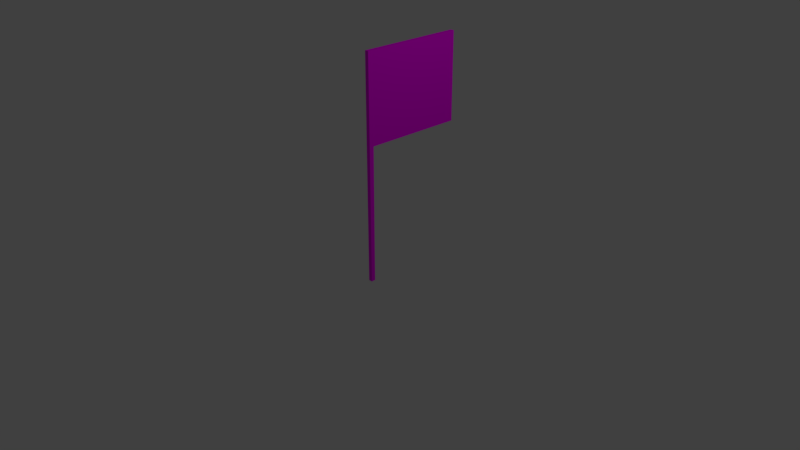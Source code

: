 # Source: flag.blend  (saved by Blender 2.79.0; exported with 4.5.12 LTS)
import bpy
from mathutils import Matrix  # noqa: F401  (used for matrix-valued properties, if any)

bpy.ops.wm.read_factory_settings(use_empty=True)
scene = bpy.context.scene
scene.name = 'Scene'

# ---- collections
col_collection_1 = bpy.data.collections.new('Collection 1'); scene.collection.children.link(col_collection_1)

# ---- images (referenced by path relative to the original .blend; pixels are not part of the script)
import os
ASSET_DIR = os.environ.get("B2B_ASSET_DIR", "")  # directory of the original .blend (textures are referenced by path, not embedded)
HERE = os.path.dirname(os.path.abspath(__file__))  # packed textures are extracted next to this script under _unpacked/

def load_image(name, relpath, width, height, colorspace="sRGB"):
    """Load a texture the original file referenced (path relative to the .blend, or extracted next to this script)."""
    p = next((c for c in (os.path.join(HERE, relpath), os.path.join(ASSET_DIR, relpath)) if relpath and os.path.exists(c)), "")
    if p:
        img = bpy.data.images.load(p, check_existing=True)
        img.name = name
    else:  # same state as the original file: an image datablock whose file is absent (Cycles renders it pink)
        img = bpy.data.images.new(name, width, height)
        img.source = "FILE"
        img.filepath = "//" + (relpath or name)
    img.colorspace_settings.name = colorspace
    return img
img_vasqueflaguv_png = load_image('vasqueflaguv.png', 'vasqueflaguv.png', 1024, 1024, 'sRGB')

# ---- materials (node trees are filled in below, after node groups)
mat_spain_001 = bpy.data.materials.new('Spain.001')
mat_spain_001.alpha_threshold = 0.0
mat_spain_001.diffuse_color = (0.64, 0.64, 0.64, 1.0)
mat_spain_001.specular_color = (0.5, 0.5, 0.5)
mat_spain_001.roughness = 0.5
mat_spain_001.specular_intensity = 1.0

# ---- material node trees
mat_spain_001.use_nodes = True; mat_spain_001.node_tree.nodes.clear()
_N = mat_spain_001.node_tree.nodes; _L = mat_spain_001.node_tree.links
n0 = _N.new('ShaderNodeOutputMaterial'); n0.name = 'Material Output'; n0.location = (300, 300)
n1 = _N.new('ShaderNodeBsdfDiffuse'); n1.name = 'Diffuse BSDF'; n1.location = (10, 300)
n2 = _N.new('ShaderNodeTexImage'); n2.name = 'Image Texture'; n2.location = (-218, 365)
n2.width = 140
n2.image = img_vasqueflaguv_png
_L.new(n1.outputs[0], n0.inputs[0])
_L.new(n2.outputs[0], n1.inputs[0])
n0.is_active_output = True

# ---- world
world_world = bpy.data.worlds.new('World'); scene.world = world_world
world_world.color = (0.05088, 0.05088, 0.05088)
world_world.use_sun_shadow = False
world_world.sun_shadow_jitter_overblur = 0.0
world_world.cycles.sampling_method = 'MANUAL'

# ---- cameras
cam_camera = bpy.data.cameras.new('Camera')
cam_camera.clip_end = 100.0
cam_camera.lens = 35.0
cam_camera.sensor_width = 32.0
cam_camera.sensor_height = 18.0
cam_camera.ortho_scale = 7.314
cam_camera.dof.focus_distance = 0.0

# ---- lights
light_lamp = bpy.data.lights.new('Lamp', 'POINT')
light_lamp.transmission_factor = 0.0
light_lamp.cutoff_distance = 30.0
light_lamp.energy = 100.0
light_lamp.shadow_buffer_clip_start = 1.001
light_lamp.shadow_soft_size = 0.1
light_lamp.shadow_maximum_resolution = 0.006
light_lamp.use_absolute_resolution = True

# ---- meshes
me_cube_cube_001 = bpy.data.meshes.new('Cube_Cube.001')
me_cube_cube_001.from_pydata([(-0.4524, 33.98, 1.229), (-0.4524, 67.53, 1.229), (-0.4524, 67.53, -0.7708), (-0.4524, 33.98, -0.7708), (1.548, 67.53, -0.7708), (1.548, 67.53, -0.7708), (-0.4524, 67.53, -0.7708), (1.548, 33.98, -0.7708), (1.548, 67.53, 1.229), (1.548, 33.98, 1.229), (-0.4524, -0.2891, -0.7708), (1.548, -0.2891, -0.7708), (1.548, -0.2891, 1.229), (-0.4524, -0.2891, 1.229), (1.548, 67.53, -0.7708), (-0.4524, 67.53, -0.7708), (-0.4524, 33.98, -0.7708), (1.548, -0.2891, -0.7708), (1.548, 33.98, -0.7708), (-0.4524, -0.2891, -0.7708), (1.548, 33.98, -0.7708), (1.548, -0.2891, -0.7708), (1.548, -0.2891, -0.7708), (1.548, 41.1, -1.061), (-0.4524, 33.98, -0.7708), (-0.4524, -0.2891, -0.7708), (-0.4524, 41.1, -1.061), (-0.4524, 41.1, -48.12), (1.548, 41.1, -48.12), (-0.4524, -0.2891, -0.7708), (1.548, 67.53, -1.061), (-0.4524, 67.53, -1.061), (-0.4524, 67.53, -48.12), (1.548, 67.53, -48.12)], [], [(0, 1, 2, 3), (2, 4, 5, 6), (7, 4, 8, 9), (9, 8, 1, 0), (10, 11, 12, 13), (4, 2, 1, 8), (6, 5, 14, 15), (3, 2, 6, 16), (7, 11, 17, 18), (11, 10, 19, 17), (20, 21, 22, 23), (16, 6, 15, 24), (18, 17, 21, 20), (17, 19, 25, 21), (23, 26, 27, 28), (21, 25, 29, 22), (15, 14, 30, 31), (24, 15, 31, 26), (25, 24, 26, 29), (29, 26, 23, 22), (5, 18, 20, 14), (19, 16, 24, 25), (14, 20, 23, 30), (4, 7, 18, 5), (10, 3, 16, 19), (12, 9, 0, 13), (11, 7, 9, 12), (13, 0, 3, 10), (27, 32, 33, 28), (30, 23, 28, 33), (31, 30, 33, 32), (26, 31, 32, 27)])
me_cube_cube_001.polygons.foreach_set('use_smooth', [True] * 32)
_k = set([(0, 1), (0, 13), (1, 2), (1, 8), (2, 3), (2, 4), (3, 10), (4, 7), (4, 8), (7, 11), (8, 9), (9, 12), (10, 11), (10, 13), (11, 12), (12, 13), (14, 15), (14, 20), (14, 30), (15, 24), (15, 31), (20, 21), (21, 22), (22, 23), (22, 29), (23, 26), (23, 28), (24, 25), (25, 29), (26, 27), (26, 29), (27, 28), (27, 32), (28, 33), (30, 33), (31, 32), (32, 33)])
me_cube_cube_001.attributes.new('sharp_edge', 'BOOLEAN', 'EDGE').data.foreach_set('value', [ (min(e.vertices), max(e.vertices)) in _k for e in me_cube_cube_001.edges])
_uv = me_cube_cube_001.uv_layers.new(name='UVMap')
_uv.uv.foreach_set('vector', [0.9611, 0.3287, 0.9611, 0.0, 0.9805, 0.0, 0.9805, 0.3287, 0.0, 0.0, 0.0, 0.0, 0.0, 0.0, 0.0, 0.0, 0.9416, 0.3357, 0.9416, 0.6643, 0.9221, 0.6643, 0.9221, 0.3357, 0.9611, 0.3357, 0.9611, 0.6643, 0.9416, 0.6643, 0.9416, 0.3357, 0.07789, 0.6839, 0.05842, 0.6839, 0.05842, 0.6643, 0.07789, 0.6643, 0.05842, 0.6839, 0.03895, 0.6839, 0.03895, 0.6643, 0.05842, 0.6643, 0.0, 0.0, 0.0, 0.0, 0.0, 0.0, 0.0, 0.0, 0.0, 0.0, 0.0, 0.0, 0.0, 0.0, 0.0, 0.0, 0.0, 0.0, 0.0, 0.0, 0.0, 0.0, 0.0, 0.0, 0.0, 0.0, 0.0, 0.0, 0.0, 0.0, 0.0, 0.0, 0.4611, 0.3287, 0.4611, 0.6643, 0.4611, 0.6643, 0.4582, 0.3287, 0.0, 0.0, 0.0, 0.0, 0.0, 0.0, 0.0, 0.0, 0.0, 0.0, 0.0, 0.0, 0.0, 0.0, 0.0, 0.0, 0.0, 0.0, 0.0, 0.0, 0.0, 0.0, 0.0, 0.0, 0.9805, 0.4639, 1.0, 0.4639, 1.0, 0.9249, 0.9805, 0.9249, 0.0, 0.0, 0.0, 0.0, 0.0, 0.0, 0.0, 0.0, 0.9805, 0.0, 1.0, 2.919e-09, 1.0, 0.002845, 0.9805, 0.002845, 0.9221, 0.3357, 0.9221, 0.6643, 0.9193, 0.6643, 0.9193, 0.3357, 0.9221, 0.0, 0.9221, 0.3357, 0.9193, 0.3357, 0.9221, 0.0, 0.01947, 0.6643, 0.01947, 1.0, 2.902e-08, 1.0, 0.0, 0.6643, 0.0, 0.0, 0.0, 0.0, 0.0, 0.0, 0.0, 0.0, 0.0, 0.0, 0.0, 0.0, 0.0, 0.0, 0.0, 0.0, 0.4611, 7.474e-08, 0.4611, 0.3287, 0.4582, 0.3287, 0.4582, 7.474e-08, 0.0, 0.0, 0.0, 0.0, 0.0, 0.0, 0.0, 0.0, 0.0, 0.0, 0.0, 0.0, 0.0, 0.0, 0.0, 0.0, 0.9611, 1.168e-09, 0.9611, 0.3357, 0.9416, 0.3357, 0.9416, 0.0, 0.9416, 0.0, 0.9416, 0.3357, 0.9221, 0.3357, 0.9221, 5.547e-09, 0.9611, 0.6643, 0.9611, 0.3287, 0.9805, 0.3287, 0.9805, 0.6643, 0.03895, 0.6643, 0.03895, 0.993, 0.01947, 0.993, 0.01947, 0.6643, 0.4582, 7.474e-08, 0.4582, 0.3287, 0.0, 0.3287, 3.714e-08, 0.0, 0.9805, 0.002845, 1.0, 0.002845, 1.0, 0.4639, 0.9805, 0.4639, 0.9193, 0.3357, 0.9193, 0.6643, 0.4611, 0.6643, 0.4611, 0.3357])
me_cube_cube_001.materials.append(mat_spain_001)
me_cube_cube_001.use_remesh_preserve_volume = False
me_cube_cube_001.use_remesh_preserve_attributes = False
me_cube_cube_001.use_mirror_vertex_groups = False
me_cube_cube_001.update()
me_cube_cube_001.normals_split_custom_set([tuple(v) for v in zip(*[iter([-1.0, -9.782e-11, 0.0, -1.0, 4.032e-10, 0.0, -1.0, 4.032e-10, 0.0, -1.0, -9.782e-11, 0.0, 0.0, 0.0, 1.0, 0.0, 0.0, 1.0, 0.0, 0.0, 1.0, 0.0, 0.0, 1.0, 1.0, 3.584e-10, 0.0, 1.0, 2.455e-09, 0.0, 1.0, 2.455e-09, 0.0, 1.0, 3.584e-10, 0.0, 0.0, -1.619e-07, 1.0, 0.0, -1.776e-07, 1.0, 0.0, -1.776e-07, 1.0, 0.0, -1.619e-07, 1.0, 0.0, -1.0, 0.0, 0.0, -1.0, 0.0, 0.0, -1.0, 0.0, 0.0, -1.0, 0.0, 0.0, 1.0, 0.0, 0.0, 1.0, 0.0, 0.0, 1.0, 0.0, 0.0, 1.0, 0.0, 0.0, 0.0, 1.0, 0.0, 0.0, 1.0, 0.0, 0.0, 1.0, 0.0, 0.0, 1.0, 0.0, 0.0, 1.0, 0.0, 0.0, 1.0, 0.0, 0.0, 1.0, 0.0, 0.0, 1.0, 0.0, 0.0, 1.0, 0.0, 0.0, 1.0, 0.0, 0.0, 1.0, 0.0, 0.0, 1.0, 0.0, 0.0, 1.0, 0.0, 0.0, 1.0, 0.0, 0.0, 1.0, 0.0, 0.0, 1.0, 1.0, 2.726e-11, 0.0, 1.0, 0.0, 0.0, 1.0, 0.0, 0.0, 1.0, 2.311e-09, 0.0, 0.0, 0.0, 1.0, 0.0, 0.0, 1.0, 0.0, 0.0, 1.0, 0.0, 0.0, 1.0, 0.0, 0.0, 1.0, 0.0, 0.0, 1.0, 0.0, 0.0, 1.0, 0.0, 0.0, 1.0, 0.0, 0.0, 1.0, 0.0, 0.0, 1.0, 0.0, 0.0, 1.0, 0.0, 0.0, 1.0, 0.0, -1.0, -1.621e-07, 0.0, -1.0, -1.621e-07, 0.0, -1.0, -1.621e-07, 0.0, -1.0, -1.621e-07, 0.0, 0.0, 1.0, 0.0, 0.0, 1.0, 0.0, 0.0, 1.0, 0.0, 0.0, 1.0, 0.0, 1.0, 0.0, 0.0, 1.0, 0.0, 0.0, 1.0, 8.106e-08, 0.0, 1.0, 8.106e-08, -1.0, -5.065e-12, 0.0, -1.0, -3.905e-10, 0.0, -1.0, -4.916e-11, 0.0, -1.0, -1.598e-10, 0.0, -1.0, 0.0, 0.0, -1.0, -5.065e-12, 0.0, -1.0, -1.598e-10, 0.0, -1.0, 0.0, 0.0, 0.0, -0.007016, -1.0, 0.0, -0.007016, -1.0, 0.0, -0.007016, -1.0, 0.0, -0.007016, -1.0, 0.0, 0.0, 1.0, 0.0, 0.0, 1.0, 0.0, 0.0, 1.0, 0.0, 0.0, 1.0, 0.0, 0.0, 1.0, 0.0, 0.0, 1.0, 0.0, 0.0, 1.0, 0.0, 0.0, 1.0, 1.0, 2.101e-09, 0.0, 1.0, 2.726e-11, 0.0, 1.0, 2.311e-09, 0.0, 1.0, 2.438e-09, 0.0, 0.0, 0.0, 1.0, 0.0, 0.0, 1.0, 0.0, 0.0, 1.0, 0.0, 0.0, 1.0, 0.0, 0.0, 1.0, 0.0, 0.0, 1.0, 0.0, 0.0, 1.0, 0.0, 0.0, 1.0, 0.0, -1.461e-07, 1.0, 0.0, -1.619e-07, 1.0, 0.0, -1.619e-07, 1.0, 0.0, -1.461e-07, 1.0, 1.0, -1.738e-09, 0.0, 1.0, 3.584e-10, 0.0, 1.0, 3.584e-10, 0.0, 1.0, -1.738e-09, 0.0, -1.0, -5.989e-10, 0.0, -1.0, -9.782e-11, 0.0, -1.0, -9.782e-11, 0.0, -1.0, -5.989e-10, 0.0, 0.0, 2.886e-07, -1.0, 0.0, 2.886e-07, -1.0, 0.0, 2.886e-07, -1.0, 0.0, 2.886e-07, -1.0, 1.0, 2.438e-09, 0.0, 1.0, 2.311e-09, 0.0, 1.0, 2.774e-09, 0.0, 1.0, 2.774e-09, 0.0, 0.0, 1.0, 8.106e-08, 0.0, 1.0, 8.106e-08, 0.0, 1.0, 1.621e-07, 0.0, 1.0, 1.621e-07, -1.0, -1.598e-10, 0.0, -1.0, -4.916e-11, 0.0, -1.0, 2.922e-10, 0.0, -1.0, 2.922e-10, 0.0])] * 3)])

# ---- objects
ob_cube_cube_001 = bpy.data.objects.new('Cube_Cube.001', me_cube_cube_001)
ob_lamp = bpy.data.objects.new('Lamp', light_lamp)
ob_camera = bpy.data.objects.new('Camera', cam_camera)

# ---- transforms, parenting, visibility, modifiers, constraints
ob_cube_cube_001.location = (0.5, -0.4, 0.0)
ob_cube_cube_001.rotation_euler = (1.571, -0.0, 0.0)
ob_cube_cube_001.scale = (0.025, 0.042, 0.027)
ob_cube_cube_001.lineart.crease_threshold = 0.0
ob_lamp.location = (4.076, 1.005, 5.904)
ob_lamp.rotation_euler = (0.6503, 0.05522, 1.866)
ob_lamp.lock_rotations_4d = False
ob_lamp.empty_display_type = 'ARROWS'
ob_lamp.color = (0.0, 0.0, 0.0, 0.0)
ob_lamp.lineart.crease_threshold = 0.0
ob_camera.location = (7.481, -6.508, 5.344)
ob_camera.rotation_euler = (1.109, 0.0, 0.8149)
ob_camera.lock_rotations_4d = False
ob_camera.empty_display_type = 'ARROWS'
ob_camera.color = (0.0, 0.0, 0.0, 0.0)
ob_camera.display_type = 'WIRE'
ob_camera.lineart.crease_threshold = 0.0

# ---- collection membership
col_collection_1.objects.link(ob_cube_cube_001)
col_collection_1.objects.link(ob_lamp)
col_collection_1.objects.link(ob_camera)

# ---- scene / render settings (as saved in the file)
scene.camera = ob_camera
scene.frame_start = 1; scene.frame_end = 250; scene.frame_set(1)
scene.render.engine = 'CYCLES'
scene.render.resolution_percentage = 50
scene.render.dither_intensity = 0.0
scene.cycles.use_denoising = False
scene.cycles.samples = 128
scene.cycles.sampling_pattern = 'TABULATED_SOBOL'
scene.cycles.use_adaptive_sampling = False
scene.cycles.use_light_tree = False
scene.cycles.blur_glossy = 0.0
scene.cycles.sample_clamp_indirect = 0.0
scene.view_settings.view_transform = 'Standard'
bpy.context.view_layer.update()
